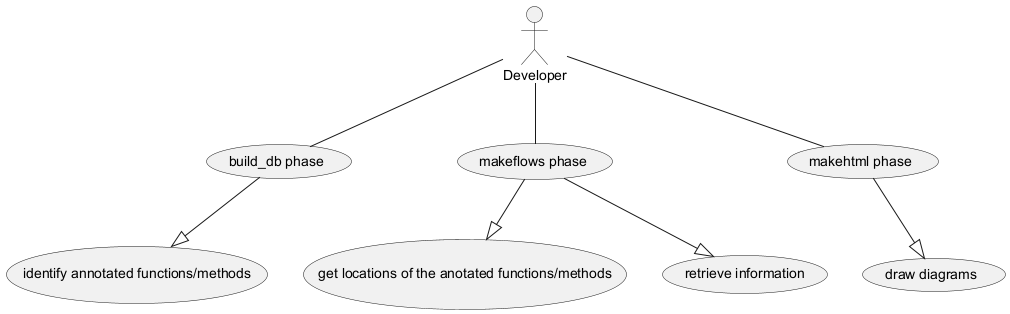

The diagram above was rendered by PlantUML. Its source (embedded in the PNG):
@startuml
actor Developer as "Developer"
usecase "build_db phase" as build_db
usecase "makeflows phase" as makeflows
usecase "makehtml phase" as makehtml
usecase "identify annotated functions/methods" as identify
usecase "get locations of the anotated functions/methods" as get_locations
usecase "retrieve information" as retrieve_info
usecase "draw diagrams" as draw_diagrams
Developer -- build_db
Developer -- makeflows
Developer -- makehtml
build_db --|> identify
makeflows --|> get_locations
makeflows --|> retrieve_info
makehtml --|> draw_diagrams
@enduml